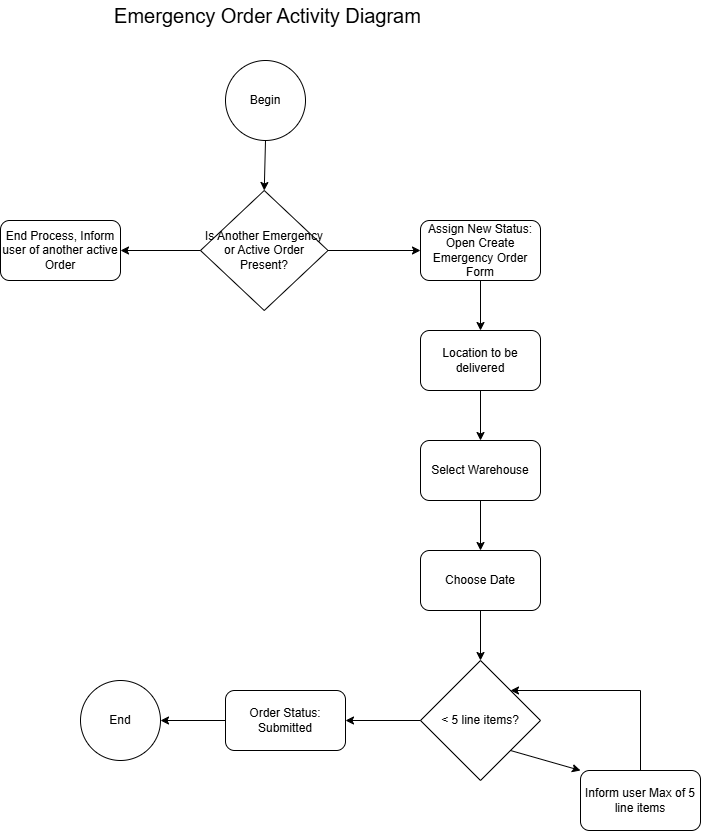

The diagram above was exported from draw.io. Its source (the exported page's mxGraphModel, read from the mxfile embedded in the PNG):
<mxGraphModel dx="1050" dy="1622" grid="1" gridSize="10" guides="1" tooltips="1" connect="1" arrows="1" fold="1" page="1" pageScale="1" pageWidth="850" pageHeight="1100" math="0" shadow="0">
  <root>
    <mxCell id="0" />
    <mxCell id="1" parent="0" />
    <mxCell id="NT2flAQ7uCh9ax9GM6Yc-1" value="Begin" style="ellipse;whiteSpace=wrap;html=1;aspect=fixed;" vertex="1" parent="1">
      <mxGeometry x="345" y="40" width="80" height="80" as="geometry" />
    </mxCell>
    <mxCell id="NT2flAQ7uCh9ax9GM6Yc-2" value="Is Another Emergency or Active Order Present?" style="rhombus;whiteSpace=wrap;html=1;" vertex="1" parent="1">
      <mxGeometry x="320" y="170" width="127.5" height="120" as="geometry" />
    </mxCell>
    <mxCell id="NT2flAQ7uCh9ax9GM6Yc-3" value="End Process, Inform user of another active Order" style="rounded=1;whiteSpace=wrap;html=1;" vertex="1" parent="1">
      <mxGeometry x="120" y="200" width="120" height="60" as="geometry" />
    </mxCell>
    <mxCell id="NT2flAQ7uCh9ax9GM6Yc-4" value="Assign New Status: Open Create Emergency Order Form" style="rounded=1;whiteSpace=wrap;html=1;" vertex="1" parent="1">
      <mxGeometry x="540" y="200" width="120" height="60" as="geometry" />
    </mxCell>
    <mxCell id="NT2flAQ7uCh9ax9GM6Yc-5" value="Location to be delivered" style="rounded=1;whiteSpace=wrap;html=1;" vertex="1" parent="1">
      <mxGeometry x="540" y="310" width="120" height="60" as="geometry" />
    </mxCell>
    <mxCell id="NT2flAQ7uCh9ax9GM6Yc-6" value="Select Warehouse" style="rounded=1;whiteSpace=wrap;html=1;" vertex="1" parent="1">
      <mxGeometry x="540" y="420" width="120" height="60" as="geometry" />
    </mxCell>
    <mxCell id="NT2flAQ7uCh9ax9GM6Yc-7" value="Choose Date" style="rounded=1;whiteSpace=wrap;html=1;" vertex="1" parent="1">
      <mxGeometry x="540" y="530" width="120" height="60" as="geometry" />
    </mxCell>
    <mxCell id="NT2flAQ7uCh9ax9GM6Yc-8" value="&amp;lt; 5 line items?" style="rhombus;whiteSpace=wrap;html=1;" vertex="1" parent="1">
      <mxGeometry x="540" y="640" width="120" height="120" as="geometry" />
    </mxCell>
    <mxCell id="NT2flAQ7uCh9ax9GM6Yc-9" value="Inform user Max of 5 line items" style="rounded=1;whiteSpace=wrap;html=1;" vertex="1" parent="1">
      <mxGeometry x="700" y="750" width="120" height="60" as="geometry" />
    </mxCell>
    <mxCell id="NT2flAQ7uCh9ax9GM6Yc-10" value="Order Status: Submitted" style="rounded=1;whiteSpace=wrap;html=1;" vertex="1" parent="1">
      <mxGeometry x="345" y="670" width="120" height="60" as="geometry" />
    </mxCell>
    <mxCell id="NT2flAQ7uCh9ax9GM6Yc-11" value="End" style="ellipse;whiteSpace=wrap;html=1;aspect=fixed;" vertex="1" parent="1">
      <mxGeometry x="200" y="660" width="80" height="80" as="geometry" />
    </mxCell>
    <mxCell id="NT2flAQ7uCh9ax9GM6Yc-12" value="" style="endArrow=classic;html=1;rounded=0;exitX=0.5;exitY=1;exitDx=0;exitDy=0;entryX=0.5;entryY=0;entryDx=0;entryDy=0;" edge="1" parent="1" source="NT2flAQ7uCh9ax9GM6Yc-1" target="NT2flAQ7uCh9ax9GM6Yc-2">
      <mxGeometry width="50" height="50" relative="1" as="geometry">
        <mxPoint x="400" y="300" as="sourcePoint" />
        <mxPoint x="450" y="250" as="targetPoint" />
      </mxGeometry>
    </mxCell>
    <mxCell id="NT2flAQ7uCh9ax9GM6Yc-13" value="" style="endArrow=classic;html=1;rounded=0;exitX=0;exitY=0.5;exitDx=0;exitDy=0;entryX=1;entryY=0.5;entryDx=0;entryDy=0;" edge="1" parent="1" source="NT2flAQ7uCh9ax9GM6Yc-2" target="NT2flAQ7uCh9ax9GM6Yc-3">
      <mxGeometry width="50" height="50" relative="1" as="geometry">
        <mxPoint x="400" y="300" as="sourcePoint" />
        <mxPoint x="450" y="250" as="targetPoint" />
      </mxGeometry>
    </mxCell>
    <mxCell id="NT2flAQ7uCh9ax9GM6Yc-14" value="" style="endArrow=classic;html=1;rounded=0;exitX=1;exitY=0.5;exitDx=0;exitDy=0;entryX=0;entryY=0.5;entryDx=0;entryDy=0;" edge="1" parent="1" source="NT2flAQ7uCh9ax9GM6Yc-2" target="NT2flAQ7uCh9ax9GM6Yc-4">
      <mxGeometry width="50" height="50" relative="1" as="geometry">
        <mxPoint x="400" y="300" as="sourcePoint" />
        <mxPoint x="450" y="250" as="targetPoint" />
      </mxGeometry>
    </mxCell>
    <mxCell id="NT2flAQ7uCh9ax9GM6Yc-15" value="" style="endArrow=classic;html=1;rounded=0;exitX=0.5;exitY=1;exitDx=0;exitDy=0;" edge="1" parent="1" source="NT2flAQ7uCh9ax9GM6Yc-4" target="NT2flAQ7uCh9ax9GM6Yc-5">
      <mxGeometry width="50" height="50" relative="1" as="geometry">
        <mxPoint x="420" y="400" as="sourcePoint" />
        <mxPoint x="470" y="350" as="targetPoint" />
      </mxGeometry>
    </mxCell>
    <mxCell id="NT2flAQ7uCh9ax9GM6Yc-16" value="" style="endArrow=classic;html=1;rounded=0;entryX=0.5;entryY=0;entryDx=0;entryDy=0;exitX=0.5;exitY=1;exitDx=0;exitDy=0;" edge="1" parent="1" source="NT2flAQ7uCh9ax9GM6Yc-5" target="NT2flAQ7uCh9ax9GM6Yc-6">
      <mxGeometry width="50" height="50" relative="1" as="geometry">
        <mxPoint x="400" y="400" as="sourcePoint" />
        <mxPoint x="450" y="350" as="targetPoint" />
      </mxGeometry>
    </mxCell>
    <mxCell id="NT2flAQ7uCh9ax9GM6Yc-17" value="" style="endArrow=classic;html=1;rounded=0;entryX=0.5;entryY=0;entryDx=0;entryDy=0;exitX=0.5;exitY=1;exitDx=0;exitDy=0;" edge="1" parent="1" source="NT2flAQ7uCh9ax9GM6Yc-6" target="NT2flAQ7uCh9ax9GM6Yc-7">
      <mxGeometry width="50" height="50" relative="1" as="geometry">
        <mxPoint x="400" y="500" as="sourcePoint" />
        <mxPoint x="450" y="450" as="targetPoint" />
      </mxGeometry>
    </mxCell>
    <mxCell id="NT2flAQ7uCh9ax9GM6Yc-18" value="" style="endArrow=classic;html=1;rounded=0;entryX=0.5;entryY=0;entryDx=0;entryDy=0;exitX=0.5;exitY=1;exitDx=0;exitDy=0;" edge="1" parent="1" source="NT2flAQ7uCh9ax9GM6Yc-7" target="NT2flAQ7uCh9ax9GM6Yc-8">
      <mxGeometry width="50" height="50" relative="1" as="geometry">
        <mxPoint x="400" y="700" as="sourcePoint" />
        <mxPoint x="450" y="650" as="targetPoint" />
      </mxGeometry>
    </mxCell>
    <mxCell id="NT2flAQ7uCh9ax9GM6Yc-19" value="" style="endArrow=classic;html=1;rounded=0;entryX=0;entryY=0;entryDx=0;entryDy=0;exitX=1;exitY=1;exitDx=0;exitDy=0;" edge="1" parent="1" source="NT2flAQ7uCh9ax9GM6Yc-8" target="NT2flAQ7uCh9ax9GM6Yc-9">
      <mxGeometry width="50" height="50" relative="1" as="geometry">
        <mxPoint x="400" y="700" as="sourcePoint" />
        <mxPoint x="450" y="650" as="targetPoint" />
      </mxGeometry>
    </mxCell>
    <mxCell id="NT2flAQ7uCh9ax9GM6Yc-20" value="" style="endArrow=classic;html=1;rounded=0;entryX=1;entryY=0.5;entryDx=0;entryDy=0;exitX=0;exitY=0.5;exitDx=0;exitDy=0;" edge="1" parent="1" source="NT2flAQ7uCh9ax9GM6Yc-8" target="NT2flAQ7uCh9ax9GM6Yc-10">
      <mxGeometry width="50" height="50" relative="1" as="geometry">
        <mxPoint x="400" y="700" as="sourcePoint" />
        <mxPoint x="450" y="650" as="targetPoint" />
      </mxGeometry>
    </mxCell>
    <mxCell id="NT2flAQ7uCh9ax9GM6Yc-21" value="" style="endArrow=classic;html=1;rounded=0;entryX=1;entryY=0.5;entryDx=0;entryDy=0;exitX=0;exitY=0.5;exitDx=0;exitDy=0;" edge="1" parent="1" source="NT2flAQ7uCh9ax9GM6Yc-10" target="NT2flAQ7uCh9ax9GM6Yc-11">
      <mxGeometry width="50" height="50" relative="1" as="geometry">
        <mxPoint x="340" y="700" as="sourcePoint" />
        <mxPoint x="450" y="650" as="targetPoint" />
      </mxGeometry>
    </mxCell>
    <mxCell id="NT2flAQ7uCh9ax9GM6Yc-22" value="" style="endArrow=classic;html=1;rounded=0;exitX=0.5;exitY=0;exitDx=0;exitDy=0;entryX=1;entryY=0;entryDx=0;entryDy=0;" edge="1" parent="1" source="NT2flAQ7uCh9ax9GM6Yc-9" target="NT2flAQ7uCh9ax9GM6Yc-8">
      <mxGeometry width="50" height="50" relative="1" as="geometry">
        <mxPoint x="400" y="700" as="sourcePoint" />
        <mxPoint x="450" y="650" as="targetPoint" />
        <Array as="points">
          <mxPoint x="760" y="670" />
        </Array>
      </mxGeometry>
    </mxCell>
    <mxCell id="NT2flAQ7uCh9ax9GM6Yc-23" value="Emergency Order Activity Diagram" style="text;html=1;align=center;verticalAlign=middle;whiteSpace=wrap;rounded=0;fontSize=20;" vertex="1" parent="1">
      <mxGeometry x="200" y="-20" width="375" height="30" as="geometry" />
    </mxCell>
  </root>
</mxGraphModel>